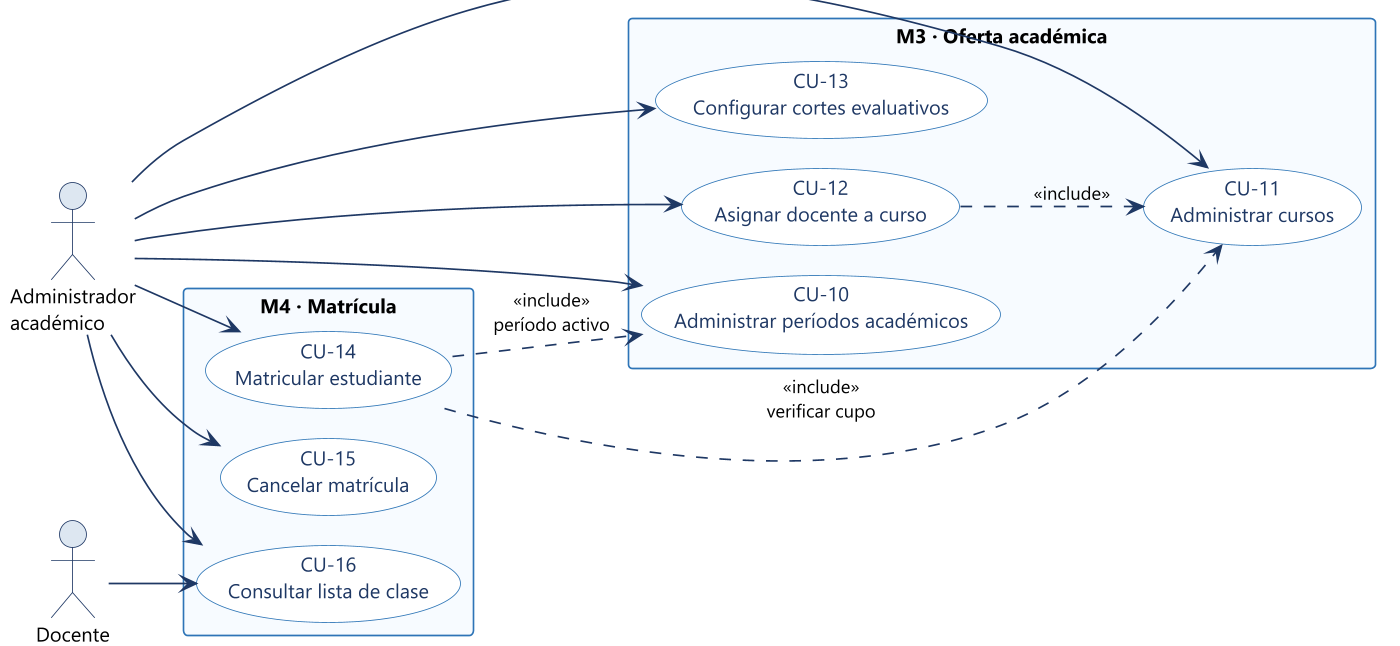

The diagram above was rendered by PlantUML. Its source (embedded in the PNG):
@startuml 02-casos-uso-oferta-matricula
!pragma layout smetana
skinparam dpi 160
skinparam defaultFontName "Segoe UI"
skinparam defaultFontSize 12
skinparam shadowing false
skinparam backgroundColor #FFFFFF
skinparam ArrowColor #1F3864
skinparam ArrowFontSize 11
skinparam ActorBorderColor #1F3864
skinparam ActorBackgroundColor #DCE6F1
skinparam packageStyle rectangle
skinparam package {
  BorderColor #2E75B6
  BackgroundColor #F7FAFE
  FontColor #1F3864
  FontStyle bold
}
skinparam usecase {
  BorderColor #2E75B6
  BackgroundColor #FFFFFF
  FontColor #1F3864
}

left to right direction

actor "Administrador\nacadémico" as ADM
actor "Docente" as DOC

package "M3 · Oferta académica" {
  usecase "CU-10\nAdministrar períodos académicos" as CU10
  usecase "CU-11\nAdministrar cursos" as CU11
  usecase "CU-12\nAsignar docente a curso" as CU12
  usecase "CU-13\nConfigurar cortes evaluativos" as CU13
}

package "M4 · Matrícula" {
  usecase "CU-14\nMatricular estudiante" as CU14
  usecase "CU-15\nCancelar matrícula" as CU15
  usecase "CU-16\nConsultar lista de clase" as CU16
}

ADM --> CU10
ADM --> CU11
ADM --> CU12
ADM --> CU13
ADM --> CU14
ADM --> CU15
ADM --> CU16
DOC --> CU16

CU14 ..> CU11 : <<include>>\nverificar cupo
CU14 ..> CU10 : <<include>>\nperíodo activo
CU12 ..> CU11 : <<include>>
@enduml